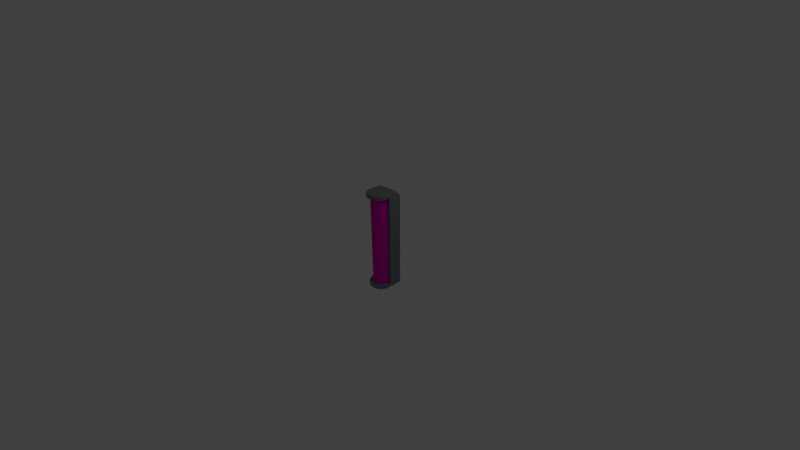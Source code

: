 # Source: blacklight.blend  (saved by Blender 2.79.0; exported with 4.5.12 LTS)
import bpy
from mathutils import Matrix  # noqa: F401  (used for matrix-valued properties, if any)

bpy.ops.wm.read_factory_settings(use_empty=True)
scene = bpy.context.scene
scene.name = 'Scene'

# ---- collections
col_collection_1 = bpy.data.collections.new('Collection 1'); scene.collection.children.link(col_collection_1)

# ---- materials (node trees are filled in below, after node groups)
mat_material = bpy.data.materials.new('Material')
mat_material.alpha_threshold = 0.0
mat_material.use_transparent_shadow = False
mat_material.diffuse_color = (0.1765, 0.2069, 0.233, 1.0)
mat_material.roughness = 0.5
mat_material.line_color = (0.0, 0.0, 0.0, 1.0)
mat_material_001 = bpy.data.materials.new('Material.001')
mat_material_001.alpha_threshold = 0.0
mat_material_001.use_transparent_shadow = False
mat_material_001.diffuse_color = (0.8, 0.0, 0.4629, 1.0)
mat_material_001.roughness = 0.5

# ---- node groups
ng_auto_smooth = bpy.data.node_groups.new('Auto Smooth', 'GeometryNodeTree')
_s = ng_auto_smooth.interface.new_socket(name='Geometry', in_out='OUTPUT', socket_type='NodeSocketGeometry')
_s = ng_auto_smooth.interface.new_socket(name='Geometry', in_out='INPUT', socket_type='NodeSocketGeometry')
_s = ng_auto_smooth.interface.new_socket(name='Angle', in_out='INPUT', socket_type='NodeSocketFloat')
_s.subtype = 'ANGLE'
_s.min_value = 0.0
_s.max_value = 3.142
ng_auto_smooth.is_modifier = True
_N = ng_auto_smooth.nodes; _L = ng_auto_smooth.links
n0 = _N.new('NodeGroupOutput'); n0.name = 'Group Output'; n0.location = (480, -100)
n1 = _N.new('NodeGroupInput'); n1.name = 'Group Input'; n1.location = (-420, -300)
n2 = _N.new('NodeGroupInput'); n2.name = 'Group Input.001'; n2.location = (-60, -100)
n3 = _N.new('GeometryNodeSetShadeSmooth'); n3.name = 'Set Shade Smooth'; n3.location = (120, -100)
n3.domain = 'EDGE'
n4 = _N.new('GeometryNodeSetShadeSmooth'); n4.name = 'Set Shade Smooth.001'; n4.location = (300, -100)
n5 = _N.new('GeometryNodeInputMeshEdgeAngle'); n5.name = 'Edge Angle'; n5.location = (-420, -220)
n6 = _N.new('GeometryNodeInputEdgeSmooth'); n6.name = 'Is Edge Smooth'; n6.location = (-60, -160)
n7 = _N.new('GeometryNodeInputShadeSmooth'); n7.name = 'Is Face Smooth'; n7.location = (-240, -340)
n8 = _N.new('FunctionNodeBooleanMath'); n8.name = 'Boolean Math'; n8.location = (-60, -220)
n9 = _N.new('FunctionNodeCompare'); n9.name = 'Compare'; n9.location = (-240, -180)
n9.operation = 'LESS_EQUAL'
_L.new(n5.outputs[0], n9.inputs[0])
_L.new(n4.outputs[0], n0.inputs[0])
_L.new(n1.outputs[1], n9.inputs[1])
_L.new(n9.outputs[0], n8.inputs[0])
_L.new(n7.outputs[0], n8.inputs[1])
_L.new(n2.outputs[0], n3.inputs[0])
_L.new(n6.outputs[0], n3.inputs[1])
_L.new(n3.outputs[0], n4.inputs[0])
_L.new(n8.outputs[0], n3.inputs[2])
n0.is_active_output = True

# ---- material node trees

# ---- world
world_world = bpy.data.worlds.new('World'); scene.world = world_world
world_world.color = (0.05088, 0.05088, 0.05088)
world_world.use_sun_shadow = False
world_world.sun_shadow_jitter_overblur = 0.0
world_world.cycles.sampling_method = 'MANUAL'

# ---- cameras
cam_camera = bpy.data.cameras.new('Camera')
cam_camera.clip_end = 100.0
cam_camera.lens = 14.66
cam_camera.sensor_width = 32.0
cam_camera.sensor_height = 18.0
cam_camera.ortho_scale = 7.314
cam_camera.dof.focus_distance = 0.0
cam_camera.dof.aperture_fstop = 128.0

# ---- lights
light_lamp = bpy.data.lights.new('Lamp', 'POINT')
light_lamp.transmission_factor = 0.0
light_lamp.cutoff_distance = 30.0
light_lamp.energy = 100.0
light_lamp.shadow_buffer_clip_start = 1.001
light_lamp.shadow_soft_size = 0.1
light_lamp.shadow_maximum_resolution = 0.006
light_lamp.use_absolute_resolution = True

# ---- meshes
me_cube = bpy.data.meshes.new('Cube')
me_cube.from_pydata([(0.2928, 0.04314, 4.102), (0.2928, 0.04314, -4.102), (0.1492, 0.08668, 4.102), (0.1492, 0.08668, -4.102), (1.0, 0.5445, -3.914), (1.0, -0.5445, -3.914), (1.0, -0.5445, 3.914), (-1.0, -0.5445, -3.914), (-1.0, -0.5445, 3.914), (-1.0, 0.5445, -3.914), (9.567e-09, 0.1014, 4.102), (9.567e-09, 0.1014, -4.102), (1.0, -0.7545, 3.914), (0.02811, -1.726, 3.914), (0.9756, -0.9708, 3.914), (0.9038, -1.176, 3.914), (0.788, -1.36, 3.914), (0.6341, -1.514, 3.914), (0.4498, -1.63, 3.914), (0.2444, -1.702, 3.914), (-0.02811, -1.726, 3.914), (-1.0, -0.7545, 3.914), (-0.2444, -1.702, 3.914), (-0.4498, -1.63, 3.914), (-0.6341, -1.514, 3.914), (-0.788, -1.36, 3.914), (-0.9038, -1.176, 3.914), (-0.9756, -0.9708, 3.914), (-1.0, -0.7545, -3.914), (-0.02811, -1.726, -3.914), (-0.9756, -0.9708, -3.914), (-0.9038, -1.176, -3.914), (-0.788, -1.36, -3.914), (-0.6341, -1.514, -3.914), (-0.4498, -1.63, -3.914), (-0.2444, -1.702, -3.914), (0.02811, -1.726, -3.914), (1.0, -0.7545, -3.914), (0.2444, -1.702, -3.914), (0.4498, -1.63, -3.914), (0.6341, -1.514, -3.914), (0.788, -1.36, -3.914), (0.9038, -1.176, -3.914), (0.9756, -0.9708, -3.914), (0.425, -0.02755, -4.102), (0.425, -0.02755, 4.102), (0.5409, -0.1227, -4.102), (0.5409, -0.1227, 4.102), (0.6361, -0.2386, -4.102), (0.6361, -0.2386, 4.102), (0.7068, -0.3709, -4.102), (0.7068, -0.3709, 4.102), (0.7503, -0.5144, -4.102), (0.7503, -0.5144, 4.102), (0.765, -0.6636, -4.102), (0.765, -0.6636, 4.102), (0.7503, -0.8129, -4.102), (0.7503, -0.8129, 4.102), (0.7068, -0.9564, -4.102), (0.7068, -0.9564, 4.102), (0.6361, -1.089, -4.102), (0.6361, -1.089, 4.102), (0.5409, -1.205, -4.102), (0.5409, -1.205, 4.102), (0.425, -1.3, -4.102), (0.425, -1.3, 4.102), (0.2928, -1.37, -4.102), (0.2928, -1.37, 4.102), (0.1492, -1.414, -4.102), (0.1492, -1.414, 4.102), (-2.397e-07, -1.429, -4.102), (-2.397e-07, -1.429, 4.102), (-0.1492, -1.414, -4.102), (-0.1492, -1.414, 4.102), (-0.2928, -1.37, -4.102), (-0.2928, -1.37, 4.102), (-0.425, -1.3, -4.102), (-0.425, -1.3, 4.102), (-0.5409, -1.205, -4.102), (-0.5409, -1.205, 4.102), (-0.6361, -1.089, -4.102), (-0.6361, -1.089, 4.102), (-0.7068, -0.9564, -4.102), (-0.7068, -0.9564, 4.102), (-0.7503, -0.8129, -4.102), (-0.7503, -0.8129, 4.102), (-0.765, -0.6636, -4.102), (-0.765, -0.6636, 4.102), (-0.7503, -0.5144, -4.102), (-0.7503, -0.5144, 4.102), (-0.7068, -0.3709, -4.102), (-0.7068, -0.3709, 4.102), (-0.6361, -0.2386, -4.102), (-0.6361, -0.2386, 4.102), (-0.5409, -0.1227, -4.102), (-0.5409, -0.1227, 4.102), (-0.425, -0.02755, -4.102), (-0.425, -0.02755, 4.102), (-0.2928, 0.04314, -4.102), (-0.2928, 0.04314, 4.102), (-0.1492, 0.08668, -4.102), (-0.1492, 0.08668, 4.102), (0.3739, -0.07109, 3.149), (-0.3739, -0.07109, 3.149), (-0.7103, -0.307, -0.5367), (-0.7103, -0.307, -3.704), (-0.7103, 0.7366, -3.704), (-0.7103, 0.7366, -0.5367), (0.7103, -0.307, -3.704), (0.7103, -0.307, -0.5367), (0.7103, 0.7366, -3.704), (0.7103, 0.7366, -0.5367), (-0.3739, -0.07109, 1.693), (0.3739, -0.07109, 1.693), (0.3739, 0.8567, 1.693), (0.3739, 0.949, 1.841), (-0.3739, 0.949, 1.841), (-0.3739, 0.8567, 1.693), (0.3739, 0.6767, 3.097), (0.3739, 0.6247, 3.149), (-0.3739, 0.6247, 3.149), (-0.3739, 0.6767, 3.097), (0.3739, 0.752, 2.246), (0.3739, 0.6767, 2.566), (0.3739, -0.07109, 2.246), (0.3739, -0.07109, 2.566), (-0.3739, 0.752, 2.246), (-0.3739, 0.6767, 2.566), (-0.3739, -0.07109, 2.566), (-0.3739, -0.07109, 2.246), (1.0, 0.5445, -4.195), (0.9242, 0.5445, -4.27), (1.0, -0.5445, -4.195), (0.9242, -0.5445, -4.27), (-0.9242, -0.5445, -4.27), (-1.0, -0.5445, -4.195), (-0.9242, 0.5445, -4.27), (-1.0, 0.5445, -4.195), (1.0, -0.5445, 4.195), (0.9242, -0.5445, 4.27), (-0.9242, -0.5445, 4.27), (-1.0, -0.5445, 4.195), (0.9242, 0.5445, 3.914), (1.0, 0.4686, 3.914), (1.0, 0.5445, 3.839), (-1.0, 0.4686, 3.914), (-0.9242, 0.5445, 3.914), (-1.0, 0.5445, 3.839), (-0.9242, -0.7502, 4.27), (-1.0, -0.7545, 4.195), (-0.02386, -1.651, 4.27), (-0.02811, -1.726, 4.195), (-0.9012, -0.9538, 4.27), (-0.9756, -0.9708, 4.195), (-0.835, -1.143, 4.27), (-0.9038, -1.176, 4.195), (-0.7283, -1.313, 4.27), (-0.788, -1.36, 4.195), (-0.5865, -1.455, 4.27), (-0.6341, -1.514, 4.195), (-0.4167, -1.561, 4.27), (-0.4498, -1.63, 4.195), (-0.2274, -1.628, 4.27), (-0.2444, -1.702, 4.195), (0.02385, -1.651, 4.27), (0.02811, -1.726, 4.195), (0.9242, -0.7503, 4.27), (1.0, -0.7545, 4.195), (0.2274, -1.628, 4.27), (0.2444, -1.702, 4.195), (0.4167, -1.561, 4.27), (0.4498, -1.63, 4.195), (0.5865, -1.455, 4.27), (0.6341, -1.514, 4.195), (0.7283, -1.313, 4.27), (0.788, -1.36, 4.195), (0.835, -1.143, 4.27), (0.9038, -1.176, 4.195), (0.9012, -0.9538, 4.27), (0.9756, -0.9708, 4.195), (-0.02386, -1.651, -4.27), (-0.02811, -1.726, -4.195), (-0.9242, -0.7502, -4.27), (-1.0, -0.7545, -4.195), (-0.2274, -1.628, -4.27), (-0.2444, -1.702, -4.195), (-0.4167, -1.561, -4.27), (-0.4498, -1.63, -4.195), (-0.5865, -1.455, -4.27), (-0.6341, -1.514, -4.195), (-0.7283, -1.313, -4.27), (-0.788, -1.36, -4.195), (-0.835, -1.143, -4.27), (-0.9038, -1.176, -4.195), (-0.9012, -0.9538, -4.27), (-0.9756, -0.9708, -4.195), (0.9242, -0.7502, -4.27), (1.0, -0.7545, -4.195), (0.02385, -1.651, -4.27), (0.02811, -1.726, -4.195), (0.9012, -0.9538, -4.27), (0.9756, -0.9708, -4.195), (0.835, -1.143, -4.27), (0.9038, -1.176, -4.195), (0.7283, -1.313, -4.27), (0.788, -1.36, -4.195), (0.5865, -1.455, -4.27), (0.6341, -1.514, -4.195), (0.4167, -1.561, -4.27), (0.4498, -1.63, -4.195), (0.2274, -1.628, -4.27), (0.2444, -1.702, -4.195), (1.0, 0.4686, 3.926), (0.9242, 0.5445, 3.957), (1.0, 0.2, 4.195), (0.9242, 0.2314, 4.27), (-1.0, 0.2, 4.195), (-0.9242, 0.2314, 4.27), (-1.0, 0.4686, 3.926), (-0.9242, 0.5445, 3.957)], [], [(4, 130, 131, 136, 137, 9), (8, 145, 147, 9, 7), (134, 133, 196, 200, 202, 204, 206, 208, 210, 198, 180, 184, 186, 188, 190, 192, 194, 182), (215, 217, 140, 139), (7, 135, 183, 28), (131, 133, 134, 136), (132, 5, 37, 197), (141, 8, 21, 149), (213, 142, 146, 219), (149, 21, 27, 153), (6, 8, 7, 5), (4, 9, 147, 146, 142, 144), (144, 143, 6, 5, 4), (8, 141, 216, 218, 145), (139, 140, 148, 152, 154, 156, 158, 160, 162, 150, 164, 168, 170, 172, 174, 176, 178, 166), (135, 7, 9, 137), (153, 27, 26, 155), (28, 183, 195, 30), (5, 7, 28, 30, 31, 32, 33, 34, 35, 29, 36, 38, 39, 40, 41, 42, 43, 37), (8, 6, 12, 14, 15, 16, 17, 18, 19, 13, 20, 22, 23, 24, 25, 26, 27, 21), (34, 187, 185, 35), (43, 201, 197, 37), (30, 195, 193, 31), (31, 193, 191, 32), (32, 191, 189, 33), (33, 189, 187, 34), (199, 36, 29, 181), (42, 203, 201, 43), (213, 219, 217, 215), (38, 211, 209, 39), (39, 209, 207, 40), (40, 207, 205, 41), (41, 205, 203, 42), (36, 199, 211, 38), (163, 22, 20, 151), (155, 26, 25, 157), (157, 25, 24, 159), (159, 24, 23, 161), (161, 23, 22, 163), (165, 13, 19, 169), (13, 165, 151, 20), (179, 14, 12, 167), (171, 18, 17, 173), (173, 17, 16, 175), (175, 16, 15, 177), (177, 15, 14, 179), (35, 185, 181, 29), (169, 19, 18, 171), (143, 212, 214, 138, 6), (11, 10, 2, 3), (3, 2, 0, 1), (1, 0, 45, 44), (44, 45, 47, 46), (46, 47, 49, 48), (48, 49, 51, 50), (50, 51, 53, 52), (52, 53, 55, 54), (54, 55, 57, 56), (56, 57, 59, 58), (58, 59, 61, 60), (60, 61, 63, 62), (62, 63, 65, 64), (64, 65, 67, 66), (66, 67, 69, 68), (68, 69, 71, 70), (70, 71, 73, 72), (72, 73, 75, 74), (74, 75, 77, 76), (76, 77, 79, 78), (78, 79, 81, 80), (80, 81, 83, 82), (82, 83, 85, 84), (84, 85, 87, 86), (86, 87, 89, 88), (88, 89, 91, 90), (90, 91, 93, 92), (92, 93, 95, 94), (94, 95, 97, 96), (96, 97, 99, 98), (2, 10, 101, 99, 97, 95, 93, 91, 89, 87, 85, 83, 81, 79, 77, 75, 73, 71, 69, 67, 65, 63, 61, 59, 57, 55, 53, 51, 49, 47, 45, 0), (98, 99, 101, 100), (100, 101, 10, 11), (11, 3, 1, 44, 46, 48, 50, 52, 54, 56, 58, 60, 62, 64, 66, 68, 70, 72, 74, 76, 78, 80, 82, 84, 86, 88, 90, 92, 94, 96, 98, 100), (6, 138, 167, 12), (129, 126, 116, 117, 112), (124, 129, 112, 113), (126, 122, 115, 116), (119, 120, 103, 102), (105, 104, 107, 106), (106, 107, 111, 110), (110, 111, 109, 108), (108, 109, 104, 105), (106, 110, 108, 105), (111, 107, 104, 109), (125, 102, 103, 128), (117, 114, 113, 112), (128, 103, 120, 121, 127), (114, 117, 116, 115), (127, 121, 118, 123), (120, 119, 118, 121), (122, 124, 113, 114, 115), (129, 124, 125, 128), (124, 122, 123, 125), (122, 126, 127, 123), (126, 129, 128, 127), (123, 118, 119, 102, 125), (142, 143, 144), (145, 146, 147), (130, 132, 133, 131), (135, 137, 136, 134), (182, 194, 195, 183), (194, 192, 193, 195), (192, 190, 191, 193), (190, 188, 189, 191), (188, 186, 187, 189), (186, 184, 185, 187), (184, 180, 181, 185), (198, 210, 211, 199), (210, 208, 209, 211), (208, 206, 207, 209), (206, 204, 205, 207), (204, 202, 203, 205), (202, 200, 201, 203), (200, 196, 197, 201), (152, 148, 149, 153), (154, 152, 153, 155), (156, 154, 155, 157), (158, 156, 157, 159), (160, 158, 159, 161), (162, 160, 161, 163), (150, 162, 163, 151), (168, 164, 165, 169), (170, 168, 169, 171), (172, 170, 171, 173), (174, 172, 173, 175), (176, 174, 175, 177), (178, 176, 177, 179), (166, 178, 179, 167), (167, 138, 139, 166), (141, 149, 148, 140), (151, 165, 164, 150), (134, 182, 183, 135), (180, 198, 199, 181), (132, 197, 196, 133), (214, 212, 213, 215), (218, 216, 217, 219), (142, 213, 212, 143), (215, 139, 138, 214), (216, 141, 140, 217), (145, 218, 219, 146), (130, 4, 5, 132)])
me_cube.polygons.foreach_set('use_smooth', [True] * 151)
me_cube.polygons.foreach_set('material_index', [0, 0, 0, 0, 0, 0, 0, 0, 0, 0, 0, 0, 0, 0, 0, 0, 0, 0, 0, 0, 0, 0, 0, 0, 0, 0, 0, 0, 0, 0, 0, 0, 0, 0, 0, 0, 0, 0, 0, 0, 0, 0, 0, 0, 0, 0, 0, 0, 0, 1, 1, 1, 1, 1, 1, 1, 1, 1, 1, 1, 1, 1, 1, 1, 1, 1, 1, 1, 1, 1, 1, 1, 1, 1, 1, 1, 1, 1, 1, 1, 1, 1, 1, 0, 0, 0, 0, 0, 0, 0, 0, 0, 0, 0, 0, 0, 0, 0, 0, 0, 0, 0, 0, 0, 0, 0, 0, 0, 0, 0, 0, 0, 0, 0, 0, 0, 0, 0, 0, 0, 0, 0, 0, 0, 0, 0, 0, 0, 0, 0, 0, 0, 0, 0, 0, 0, 0, 0, 0, 0, 0, 0, 0, 0, 0, 0, 0, 0, 0, 0, 0])
me_cube.materials.append(mat_material)
me_cube.materials.append(mat_material_001)
me_cube.use_remesh_preserve_volume = False
me_cube.use_remesh_preserve_attributes = False
me_cube.use_mirror_vertex_groups = False
me_cube.update()

# ---- objects
ob_cube = bpy.data.objects.new('Cube', me_cube)
ob_lamp = bpy.data.objects.new('Lamp', light_lamp)
ob_camera = bpy.data.objects.new('Camera', cam_camera)

# ---- transforms, parenting, visibility, modifiers, constraints
ob_cube.location = (0.0, 0.0, 0.0)
ob_cube.scale = (0.3683, 0.3683, 0.3683)
ob_cube.lock_rotations_4d = False
ob_cube.empty_display_type = 'ARROWS'
ob_cube.lineart.crease_threshold = 0.0
_m = ob_cube.modifiers.new('Auto Smooth', 'NODES')
_m.node_group = ng_auto_smooth
_gi = [s.identifier for s in ng_auto_smooth.interface.items_tree if s.item_type == 'SOCKET' and s.in_out == 'INPUT']
_m[_gi[1]] = 0.5236  # Angle
ob_lamp.location = (4.076, 1.005, 5.904)
ob_lamp.rotation_euler = (0.6503, 0.05522, 1.866)
ob_lamp.lock_rotations_4d = False
ob_lamp.empty_display_type = 'ARROWS'
ob_lamp.color = (0.0, 0.0, 0.0, 0.0)
ob_lamp.lineart.crease_threshold = 0.0
ob_camera.location = (7.481, -6.508, 5.344)
ob_camera.rotation_euler = (1.109, 0.0, 0.8149)
ob_camera.lock_rotations_4d = False
ob_camera.empty_display_type = 'ARROWS'
ob_camera.color = (0.0, 0.0, 0.0, 0.0)
ob_camera.display_type = 'WIRE'
ob_camera.lineart.crease_threshold = 0.0

# ---- collection membership
col_collection_1.objects.link(ob_cube)
col_collection_1.objects.link(ob_lamp)
col_collection_1.objects.link(ob_camera)

# ---- scene / render settings (as saved in the file)
scene.camera = ob_camera
scene.frame_start = 1; scene.frame_end = 250; scene.frame_set(1)
scene.render.engine = 'BLENDER_EEVEE_NEXT'
scene.render.resolution_percentage = 50
scene.render.dither_intensity = 0.0
scene.cycles.use_denoising = False
scene.cycles.samples = 128
scene.cycles.sampling_pattern = 'TABULATED_SOBOL'
scene.cycles.use_adaptive_sampling = False
scene.cycles.use_light_tree = False
scene.cycles.blur_glossy = 0.0
scene.cycles.sample_clamp_indirect = 0.0
scene.view_settings.view_transform = 'Standard'
bpy.context.view_layer.update()

